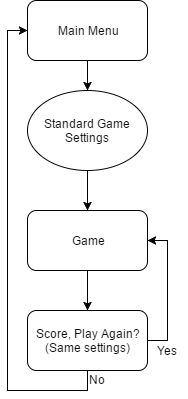

The diagram above was exported from draw.io. Its source (the exported page's mxGraphModel, read from the mxfile embedded in the PNG):
<mxGraphModel dx="464" dy="725" grid="1" gridSize="10" guides="1" tooltips="1" connect="1" arrows="1" fold="1" page="1" pageScale="1" pageWidth="826" pageHeight="1169" background="#ffffff" math="0" shadow="0">
  <root>
    <mxCell id="0" />
    <mxCell id="1" parent="0" />
    <mxCell id="6c2893183dd1ca4-24" style="edgeStyle=orthogonalEdgeStyle;rounded=0;html=1;exitX=0.5;exitY=1;entryX=0.5;entryY=0;jettySize=auto;orthogonalLoop=1;" edge="1" parent="1" source="6c2893183dd1ca4-1" target="6c2893183dd1ca4-10">
      <mxGeometry relative="1" as="geometry" />
    </mxCell>
    <mxCell id="6c2893183dd1ca4-1" value="Main Menu" style="rounded=1;whiteSpace=wrap;html=1;" vertex="1" parent="1">
      <mxGeometry x="170" y="40" width="120" height="60" as="geometry" />
    </mxCell>
    <mxCell id="6c2893183dd1ca4-14" style="edgeStyle=orthogonalEdgeStyle;rounded=0;html=1;exitX=0.5;exitY=1;entryX=0.5;entryY=0;jettySize=auto;orthogonalLoop=1;" edge="1" parent="1" source="6c2893183dd1ca4-4" target="6c2893183dd1ca4-8">
      <mxGeometry relative="1" as="geometry" />
    </mxCell>
    <mxCell id="6c2893183dd1ca4-4" value="Game" style="rounded=1;whiteSpace=wrap;html=1;" vertex="1" parent="1">
      <mxGeometry x="170" y="250" width="120" height="60" as="geometry" />
    </mxCell>
    <mxCell id="6c2893183dd1ca4-15" style="edgeStyle=orthogonalEdgeStyle;rounded=0;html=1;exitX=1;exitY=0.5;entryX=1;entryY=0.5;jettySize=auto;orthogonalLoop=1;" edge="1" parent="1" source="6c2893183dd1ca4-8" target="6c2893183dd1ca4-4">
      <mxGeometry relative="1" as="geometry" />
    </mxCell>
    <mxCell id="6c2893183dd1ca4-16" style="edgeStyle=orthogonalEdgeStyle;rounded=0;html=1;exitX=0.5;exitY=1;entryX=0;entryY=0.5;jettySize=auto;orthogonalLoop=1;" edge="1" parent="1" source="6c2893183dd1ca4-8" target="6c2893183dd1ca4-1">
      <mxGeometry relative="1" as="geometry" />
    </mxCell>
    <mxCell id="6c2893183dd1ca4-8" value="Score, Play Again?&lt;div&gt;&lt;span&gt;(Same settings)&lt;/span&gt;&lt;br&gt;&lt;/div&gt;" style="rounded=1;whiteSpace=wrap;html=1;" vertex="1" parent="1">
      <mxGeometry x="170" y="350" width="120" height="60" as="geometry" />
    </mxCell>
    <mxCell id="6c2893183dd1ca4-13" style="edgeStyle=orthogonalEdgeStyle;rounded=0;html=1;exitX=0.5;exitY=1;entryX=0.5;entryY=0;jettySize=auto;orthogonalLoop=1;" edge="1" parent="1" source="6c2893183dd1ca4-10" target="6c2893183dd1ca4-4">
      <mxGeometry relative="1" as="geometry" />
    </mxCell>
    <mxCell id="6c2893183dd1ca4-10" value="&lt;span&gt;Standard Game Settings&lt;/span&gt;" style="ellipse;whiteSpace=wrap;html=1;" vertex="1" parent="1">
      <mxGeometry x="170" y="130" width="120" height="80" as="geometry" />
    </mxCell>
    <mxCell id="6c2893183dd1ca4-18" value="Yes" style="text;html=1;strokeColor=none;fillColor=none;align=center;verticalAlign=middle;whiteSpace=wrap;" vertex="1" parent="1">
      <mxGeometry x="290" y="380" width="40" height="20" as="geometry" />
    </mxCell>
    <mxCell id="6c2893183dd1ca4-20" value="No" style="text;html=1;resizable=0;points=[];autosize=1;align=left;verticalAlign=top;spacingTop=-4;" vertex="1" parent="1">
      <mxGeometry x="230" y="410" width="30" height="20" as="geometry" />
    </mxCell>
    <mxCell id="6c2893183dd1ca4-21" style="edgeStyle=orthogonalEdgeStyle;rounded=0;html=1;exitX=0.5;exitY=1;entryX=0.5;entryY=1;jettySize=auto;orthogonalLoop=1;" edge="1" parent="1" source="6c2893183dd1ca4-18" target="6c2893183dd1ca4-18">
      <mxGeometry relative="1" as="geometry" />
    </mxCell>
  </root>
</mxGraphModel>